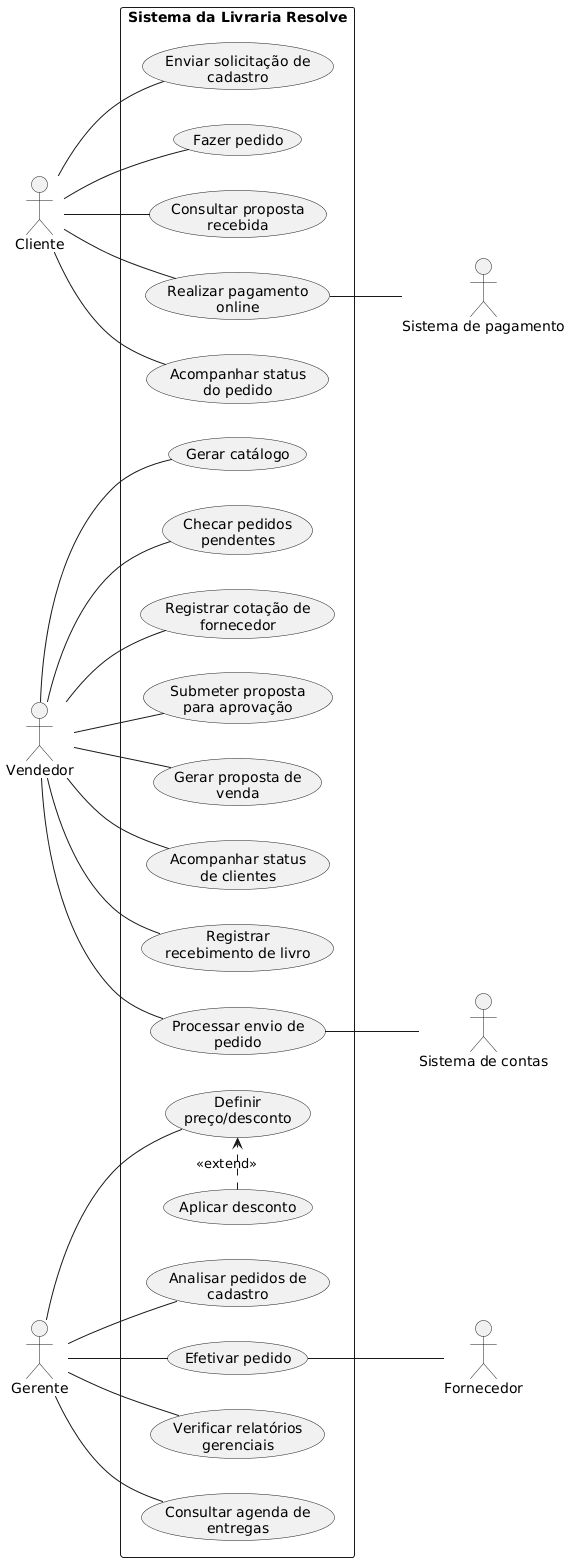

The diagram above was rendered by PlantUML. Its source (embedded in the PNG):
@startuml
left to right direction
skinparam packageStyle rectangle

' --- Atores Primários (Esquerda) ---
actor "Cliente" as cliente
actor "Vendedor" as vendedor
actor "Gerente" as gerente

rectangle "Sistema da Livraria Resolve" {

  ' --- Casos de Uso do Cliente ---
  usecase "Enviar solicitação de\ncadastro" as solicitar_cadastro
  usecase "Fazer pedido" as fazer_pedido
  usecase "Consultar proposta\nrecebida" as consultar_proposta
  usecase "Realizar pagamento\nonline" as realizar_pagamento
  usecase "Acompanhar status\ndo pedido" as status_pedido

  ' --- Casos de Uso do Vendedor ---
  usecase "Gerar catálogo" as gerar_catalogo
  usecase "Checar pedidos\npendentes" as checar_pedidos
  usecase "Registrar cotação de\nfornecedor" as cotacao_fornecedor
  usecase "Submeter proposta\npara aprovação" as submeter_proposta
  usecase "Gerar proposta de\nvenda" as gerar_proposta
  usecase "Acompanhar status\nde clientes" as status_clientes
  usecase "Registrar\nrecebimento de livro" as recebimento_livro
  usecase "Processar envio de\npedido" as processar_envio

  ' --- Casos de Uso do Gerente ---
  usecase "Analisar pedidos de\ncadastro" as analisar_cadastro
  usecase "Definir\npreço/desconto" as definir_preco
  usecase "Aplicar desconto" as aplicar_desconto
  usecase "Efetivar pedido" as efetivar_pedido
  usecase "Verificar relatórios\ngerenciais" as relatorios
  usecase "Consultar agenda de\nentregas" as agenda

  ' Relacionamento de Extensão (mantido pois é regra de negócio)
  aplicar_desconto .> definir_preco : <<extend>>
}

' --- Atores Secundários (Direita) ---
actor "Sistema de pagamento" as sis_pag
actor "Sistema de contas" as sis_contas
actor "Fornecedor" as fornecedor

' --- Relacionamentos ---

' Conexões do Cliente
cliente -- solicitar_cadastro
cliente -- fazer_pedido
cliente -- consultar_proposta
cliente -- realizar_pagamento
cliente -- status_pedido

' Conexões do Vendedor
vendedor -- gerar_catalogo
vendedor -- checar_pedidos
vendedor -- cotacao_fornecedor
vendedor -- submeter_proposta
vendedor -- gerar_proposta
vendedor -- status_clientes
vendedor -- recebimento_livro
vendedor -- processar_envio

' Conexões do Gerente
gerente -- analisar_cadastro
gerente -- definir_preco
gerente -- efetivar_pedido
gerente -- relatorios
gerente -- agenda

' Conexões com Atores Secundários (Direita)
realizar_pagamento -- sis_pag
processar_envio -- sis_contas
efetivar_pedido -- fornecedor
@enduml